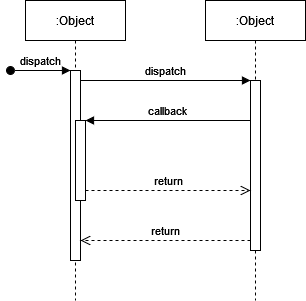

The diagram above was exported from draw.io. Its source (the exported page's mxGraphModel, read from the mxfile embedded in the PNG):
<mxGraphModel dx="714" dy="427" grid="1" gridSize="10" guides="1" tooltips="1" connect="1" arrows="1" fold="1" page="1" pageScale="1" pageWidth="850" pageHeight="1100" math="0" shadow="0">
  <root>
    <mxCell id="0" />
    <mxCell id="1" parent="0" />
    <mxCell id="aM9ryv3xv72pqoxQDRHE-1" value=":Object" style="shape=umlLifeline;perimeter=lifelinePerimeter;whiteSpace=wrap;html=1;container=0;dropTarget=0;collapsible=0;recursiveResize=0;outlineConnect=0;portConstraint=eastwest;newEdgeStyle={&quot;edgeStyle&quot;:&quot;elbowEdgeStyle&quot;,&quot;elbow&quot;:&quot;vertical&quot;,&quot;curved&quot;:0,&quot;rounded&quot;:0};" parent="1" vertex="1">
      <mxGeometry x="40" y="40" width="100" height="300" as="geometry" />
    </mxCell>
    <mxCell id="aM9ryv3xv72pqoxQDRHE-2" value="" style="html=1;points=[];perimeter=orthogonalPerimeter;outlineConnect=0;targetShapes=umlLifeline;portConstraint=eastwest;newEdgeStyle={&quot;edgeStyle&quot;:&quot;elbowEdgeStyle&quot;,&quot;elbow&quot;:&quot;vertical&quot;,&quot;curved&quot;:0,&quot;rounded&quot;:0};" parent="aM9ryv3xv72pqoxQDRHE-1" vertex="1">
      <mxGeometry x="45" y="70" width="10" height="190" as="geometry" />
    </mxCell>
    <mxCell id="aM9ryv3xv72pqoxQDRHE-3" value="dispatch" style="html=1;verticalAlign=bottom;startArrow=oval;endArrow=block;startSize=8;edgeStyle=elbowEdgeStyle;elbow=vertical;curved=0;rounded=0;" parent="aM9ryv3xv72pqoxQDRHE-1" target="aM9ryv3xv72pqoxQDRHE-2" edge="1">
      <mxGeometry relative="1" as="geometry">
        <mxPoint x="-15" y="70" as="sourcePoint" />
      </mxGeometry>
    </mxCell>
    <mxCell id="aM9ryv3xv72pqoxQDRHE-4" value="" style="html=1;points=[];perimeter=orthogonalPerimeter;outlineConnect=0;targetShapes=umlLifeline;portConstraint=eastwest;newEdgeStyle={&quot;edgeStyle&quot;:&quot;elbowEdgeStyle&quot;,&quot;elbow&quot;:&quot;vertical&quot;,&quot;curved&quot;:0,&quot;rounded&quot;:0};" parent="aM9ryv3xv72pqoxQDRHE-1" vertex="1">
      <mxGeometry x="50" y="120" width="10" height="80" as="geometry" />
    </mxCell>
    <mxCell id="aM9ryv3xv72pqoxQDRHE-5" value=":Object" style="shape=umlLifeline;perimeter=lifelinePerimeter;whiteSpace=wrap;html=1;container=0;dropTarget=0;collapsible=0;recursiveResize=0;outlineConnect=0;portConstraint=eastwest;newEdgeStyle={&quot;edgeStyle&quot;:&quot;elbowEdgeStyle&quot;,&quot;elbow&quot;:&quot;vertical&quot;,&quot;curved&quot;:0,&quot;rounded&quot;:0};" parent="1" vertex="1">
      <mxGeometry x="220" y="40" width="100" height="300" as="geometry" />
    </mxCell>
    <mxCell id="aM9ryv3xv72pqoxQDRHE-6" value="" style="html=1;points=[];perimeter=orthogonalPerimeter;outlineConnect=0;targetShapes=umlLifeline;portConstraint=eastwest;newEdgeStyle={&quot;edgeStyle&quot;:&quot;elbowEdgeStyle&quot;,&quot;elbow&quot;:&quot;vertical&quot;,&quot;curved&quot;:0,&quot;rounded&quot;:0};" parent="aM9ryv3xv72pqoxQDRHE-5" vertex="1">
      <mxGeometry x="45" y="80" width="10" height="170" as="geometry" />
    </mxCell>
    <mxCell id="aM9ryv3xv72pqoxQDRHE-7" value="dispatch" style="html=1;verticalAlign=bottom;endArrow=block;edgeStyle=elbowEdgeStyle;elbow=vertical;curved=0;rounded=0;" parent="1" source="aM9ryv3xv72pqoxQDRHE-2" target="aM9ryv3xv72pqoxQDRHE-6" edge="1">
      <mxGeometry relative="1" as="geometry">
        <mxPoint x="195" y="130" as="sourcePoint" />
        <Array as="points">
          <mxPoint x="180" y="120" />
        </Array>
      </mxGeometry>
    </mxCell>
    <mxCell id="aM9ryv3xv72pqoxQDRHE-8" value="return" style="html=1;verticalAlign=bottom;endArrow=open;dashed=1;endSize=8;edgeStyle=elbowEdgeStyle;elbow=vertical;curved=0;rounded=0;" parent="1" source="aM9ryv3xv72pqoxQDRHE-6" target="aM9ryv3xv72pqoxQDRHE-2" edge="1">
      <mxGeometry relative="1" as="geometry">
        <mxPoint x="195" y="205" as="targetPoint" />
        <Array as="points">
          <mxPoint x="190" y="280" />
        </Array>
      </mxGeometry>
    </mxCell>
    <mxCell id="aM9ryv3xv72pqoxQDRHE-9" value="callback" style="html=1;verticalAlign=bottom;endArrow=block;edgeStyle=elbowEdgeStyle;elbow=vertical;curved=0;rounded=0;" parent="1" source="aM9ryv3xv72pqoxQDRHE-6" target="aM9ryv3xv72pqoxQDRHE-4" edge="1">
      <mxGeometry relative="1" as="geometry">
        <mxPoint x="175" y="160" as="sourcePoint" />
        <Array as="points">
          <mxPoint x="190" y="160" />
        </Array>
      </mxGeometry>
    </mxCell>
    <mxCell id="aM9ryv3xv72pqoxQDRHE-10" value="return" style="html=1;verticalAlign=bottom;endArrow=open;dashed=1;endSize=8;edgeStyle=elbowEdgeStyle;elbow=vertical;curved=0;rounded=0;" parent="1" source="aM9ryv3xv72pqoxQDRHE-4" target="aM9ryv3xv72pqoxQDRHE-6" edge="1">
      <mxGeometry relative="1" as="geometry">
        <mxPoint x="175" y="235" as="targetPoint" />
        <Array as="points">
          <mxPoint x="180" y="230" />
        </Array>
      </mxGeometry>
    </mxCell>
  </root>
</mxGraphModel>